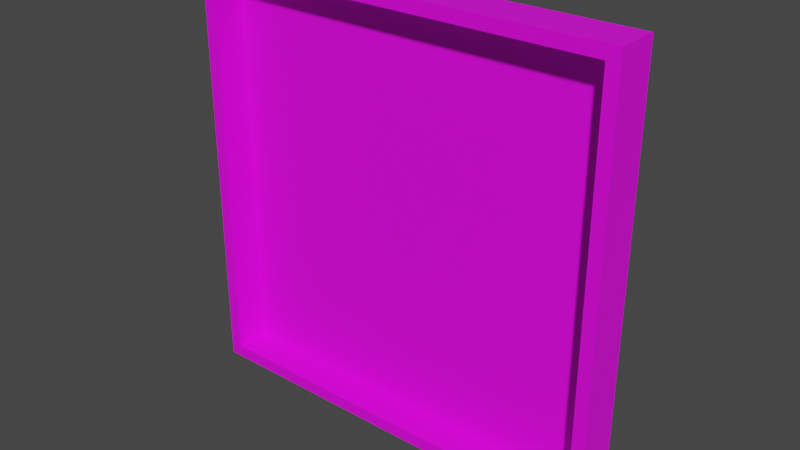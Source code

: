 # Source: monitor.blend  (saved by Blender 3.4.6; exported with 4.5.12 LTS)
import bpy
from mathutils import Matrix  # noqa: F401  (used for matrix-valued properties, if any)

bpy.ops.wm.read_factory_settings(use_empty=True)
scene = bpy.context.scene
scene.name = 'Scene'

# ---- collections
col_collection = bpy.data.collections.new('Collection'); scene.collection.children.link(col_collection)

# ---- images (referenced by path relative to the original .blend; pixels are not part of the script)
import os
ASSET_DIR = os.environ.get("B2B_ASSET_DIR", "")  # directory of the original .blend (textures are referenced by path, not embedded)
HERE = os.path.dirname(os.path.abspath(__file__))  # packed textures are extracted next to this script under _unpacked/

def load_image(name, relpath, width, height, colorspace="sRGB"):
    """Load a texture the original file referenced (path relative to the .blend, or extracted next to this script)."""
    p = next((c for c in (os.path.join(HERE, relpath), os.path.join(ASSET_DIR, relpath)) if relpath and os.path.exists(c)), "")
    if p:
        img = bpy.data.images.load(p, check_existing=True)
        img.name = name
    else:  # same state as the original file: an image datablock whose file is absent (Cycles renders it pink)
        img = bpy.data.images.new(name, width, height)
        img.source = "FILE"
        img.filepath = "//" + (relpath or name)
    img.colorspace_settings.name = colorspace
    return img
img_monitor = load_image('monitor', '', 1024, 1024, 'sRGB')

# ---- materials (node trees are filled in below, after node groups)
mat_material = bpy.data.materials.new('Material')
mat_material.alpha_threshold = 0.0
mat_material.use_transparent_shadow = False
mat_material.roughness = 0.5
mat_material.line_color = (0.0, 0.0, 0.0, 1.0)

# ---- material node trees
mat_material.use_nodes = True; mat_material.node_tree.nodes.clear()
_N = mat_material.node_tree.nodes; _L = mat_material.node_tree.links
n0 = _N.new('ShaderNodeOutputMaterial'); n0.name = 'Material Output'; n0.location = (300, 300)
n1 = _N.new('ShaderNodeBsdfPrincipled'); n1.name = 'Principled BSDF'; n1.location = (10, 300)
n1.distribution = 'GGX'
n1.subsurface_method = 'RANDOM_WALK_SKIN'
n1.inputs[3].default_value = 1.45
n1.inputs[27].default_value = (0.0, 0.0, 0.0, 1.0)
n1.inputs[28].default_value = 1.0
n2 = _N.new('ShaderNodeTexImage'); n2.name = 'Image Texture'; n2.location = (-280, 271)
n2.image = img_monitor
_L.new(n1.outputs[0], n0.inputs[0])
_L.new(n2.outputs[0], n1.inputs[0])
n0.is_active_output = True

# ---- world
world_world = bpy.data.worlds.new('World'); scene.world = world_world
world_world.use_nodes = True; world_world.node_tree.nodes.clear()
_N = world_world.node_tree.nodes; _L = world_world.node_tree.links
n0 = _N.new('ShaderNodeOutputWorld'); n0.name = 'World Output'; n0.location = (300, 300)
n1 = _N.new('ShaderNodeBackground'); n1.name = 'Background'; n1.location = (10, 300)
n1.inputs[0].default_value = (0.05088, 0.05088, 0.05088, 1.0)
_L.new(n1.outputs[0], n0.inputs[0])
n0.is_active_output = True
world_world.color = (0.05088, 0.05088, 0.05088)
world_world.use_sun_shadow = False
world_world.sun_shadow_jitter_overblur = 0.0

# ---- meshes
me_cube = bpy.data.meshes.new('Cube')
me_cube.from_pydata([(1.0, 1.0, 1.0), (1.0, 1.0, -1.0), (0.9421, -1.0, 0.9421), (0.9421, -1.0, -0.9421), (-1.0, 1.0, 1.0), (-1.0, 1.0, -1.0), (-0.9421, -1.0, 0.9421), (-0.9421, -1.0, -0.9421), (-1.0, -1.0, -1.0), (-1.0, -1.0, 1.0), (1.0, -1.0, 1.0), (1.0, -1.0, -1.0), (0.9421, 0.5461, 0.9421), (0.9421, 0.5461, -0.9421), (-0.9421, 0.5461, 0.9421), (-0.9421, 0.5461, -0.9421)], [], [(0, 4, 9, 10), (7, 3, 13, 15), (8, 9, 4, 5), (5, 1, 11, 8), (1, 0, 10, 11), (5, 4, 0, 1), (7, 6, 9, 8), (2, 3, 11, 10), (6, 2, 10, 9), (3, 7, 8, 11), (13, 12, 14, 15), (3, 2, 12, 13), (2, 6, 14, 12), (6, 7, 15, 14)])
_uv = me_cube.uv_layers.new(name='UVMap')
_uv.uv.foreach_set('vector', [0.25, 0.5, 8.661e-05, 0.5, 8.661e-05, 0.25, 0.25, 0.25, 0.4928, 0.007319, 0.4928, 0.2428, 0.4928, 0.2428, 0.4928, 0.007319, 0.5, 0.9999, 0.25, 0.9999, 0.25, 0.75, 0.5, 0.75, 0.75, 0.5, 0.5, 0.5, 0.5, 0.25, 0.75, 0.25, 0.5, 0.5, 0.25, 0.5, 0.25, 0.25, 0.5, 0.25, 0.5, 0.75, 0.25, 0.75, 0.25, 0.5, 0.5, 0.5, 0.4928, 0.007319, 0.2573, 0.007319, 0.25, 8.655e-05, 0.5, 8.655e-05, 0.2573, 0.2428, 0.4928, 0.2428, 0.5, 0.25, 0.25, 0.25, 0.2573, 0.007319, 0.2573, 0.2428, 0.25, 0.25, 0.25, 8.655e-05, 0.4928, 0.2428, 0.4928, 0.007319, 0.5, 8.655e-05, 0.5, 0.25, 0.4928, 0.2428, 0.2573, 0.2428, 0.2573, 0.007319, 0.4928, 0.007319, 0.4928, 0.2428, 0.2573, 0.2428, 0.2573, 0.2428, 0.4928, 0.2428, 0.2573, 0.2428, 0.2573, 0.007319, 0.2573, 0.007319, 0.2573, 0.2428, 0.2573, 0.007319, 0.4928, 0.007319, 0.4928, 0.007319, 0.2573, 0.007319])
me_cube.materials.append(mat_material)
me_cube.use_mirror_vertex_groups = False
me_cube.update()

# ---- objects
ob_cube = bpy.data.objects.new('Cube', me_cube)

# ---- transforms, parenting, visibility, modifiers, constraints
ob_cube.location = (0.0, 0.0, 0.0)
ob_cube.scale = (1.0, 0.1, 1.0)
ob_cube.lock_rotations_4d = False
ob_cube.empty_display_type = 'ARROWS'
ob_cube.lineart.crease_threshold = 0.0

# ---- collection membership
col_collection.objects.link(ob_cube)

# ---- scene / render settings (as saved in the file)
scene.frame_start = 1; scene.frame_end = 250; scene.frame_set(1)
scene.render.engine = 'BLENDER_EEVEE_NEXT'
scene.cycles.sampling_pattern = 'TABULATED_SOBOL'
scene.cycles.use_light_tree = False
scene.view_settings.view_transform = 'Filmic'
bpy.context.view_layer.update()

# ---- added for rendering (the .blend has no active camera and no usable light): camera, sun
cam_auto = bpy.data.cameras.new('AutoCamera')
cam_auto.lens = 50.0
cam_auto.sensor_width = 36.0
cam_auto.clip_end = 1000.0
ob_auto_camera = bpy.data.objects.new('AutoCamera', cam_auto)
scene.collection.objects.link(ob_auto_camera)
ob_auto_camera.location = (2.62346, -3.14816, 2.09877)
ob_auto_camera.rotation_euler = (1.09748, -7.21219e-08, 0.694738)
scene.camera = ob_auto_camera
light_auto_sun = bpy.data.lights.new('AutoSun', 'SUN')
light_auto_sun.energy = 3.0
light_auto_sun.angle = 0.0523599
ob_auto_sun = bpy.data.objects.new('AutoSun', light_auto_sun)
scene.collection.objects.link(ob_auto_sun)
ob_auto_sun.rotation_euler = (0.872665, 0.174533, 0.523599)
bpy.context.view_layer.update()
